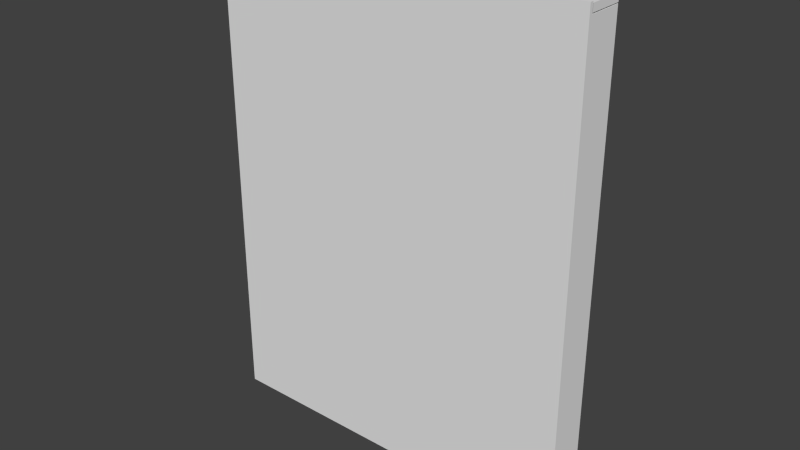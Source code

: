 # Source: template.blend  (saved by Blender 2.76.0; exported with 4.5.12 LTS)
import bpy
from mathutils import Matrix  # noqa: F401  (used for matrix-valued properties, if any)

bpy.ops.wm.read_factory_settings(use_empty=True)
scene = bpy.context.scene
scene.name = 'Scene'

# ---- collections
col_collection_1 = bpy.data.collections.new('Collection 1'); scene.collection.children.link(col_collection_1)

# ---- world
world_world = bpy.data.worlds.new('World'); scene.world = world_world
world_world.color = (0.05088, 0.05088, 0.05088)
world_world.use_sun_shadow = False
world_world.sun_shadow_jitter_overblur = 0.0
world_world.cycles.sampling_method = 'MANUAL'
world_world.cycles.sample_map_resolution = 256

# ---- meshes
me_plane = bpy.data.meshes.new('Plane')
me_plane.from_pydata([(-5.25, -5.096e-07, -0.04791), (5.25, -5.096e-07, -0.04791), (-5.25, 5.096e-07, 13.45), (5.25, 5.096e-07, 13.45), (-5.25, 0.1035, 13.45), (-5.25, 0.1035, -0.04791), (5.25, 0.1035, -0.04791), (5.25, 0.1035, 13.45)], [], [(0, 2, 3, 1), (5, 6, 7, 4), (1, 3, 7, 6), (2, 0, 5, 4), (3, 2, 4, 7), (0, 1, 6, 5)])
me_plane.use_remesh_preserve_volume = False
me_plane.use_remesh_preserve_attributes = False
me_plane.use_mirror_vertex_groups = False
me_plane.update()
me_cube_004 = bpy.data.meshes.new('Cube.004')
me_cube_004.from_pydata([(-5.25, -0.5, -0.1), (-5.25, -0.5, 0.1), (-5.25, 0.5, -0.1), (-5.25, 0.5, 0.1), (5.25, -0.5, -0.1), (5.25, -0.5, 0.1), (5.25, 0.5, -0.1), (5.25, 0.5, 0.1)], [], [(1, 3, 2, 0), (3, 7, 6, 2), (7, 5, 4, 6), (5, 1, 0, 4), (0, 2, 6, 4), (5, 7, 3, 1)])
me_cube_004.use_remesh_preserve_volume = False
me_cube_004.use_remesh_preserve_attributes = False
me_cube_004.use_mirror_vertex_groups = False
me_cube_004.update()
me_cube_003 = bpy.data.meshes.new('Cube.003')
me_cube_003.from_pydata([(-0.1, -0.5, 0.1186), (-0.1, -0.5, 13.18), (-0.1, 0.5, 0.1186), (-0.1, 0.5, 13.18), (0.1, -0.5, 0.1186), (0.1, -0.5, 13.18), (0.1, 0.5, 0.1186), (0.1, 0.5, 13.18)], [], [(1, 3, 2, 0), (3, 7, 6, 2), (7, 5, 4, 6), (5, 1, 0, 4), (0, 2, 6, 4), (5, 7, 3, 1)])
me_cube_003.use_remesh_preserve_volume = False
me_cube_003.use_remesh_preserve_attributes = False
me_cube_003.use_mirror_vertex_groups = False
me_cube_003.update()
me_cube_002 = bpy.data.meshes.new('Cube.002')
me_cube_002.from_pydata([(-0.1, -0.5, 0.1378), (-0.1, -0.5, 13.18), (-0.1, 0.5, 0.1378), (-0.1, 0.5, 13.18), (0.1, -0.5, 0.1378), (0.1, -0.5, 13.18), (0.1, 0.5, 0.1378), (0.1, 0.5, 13.18)], [], [(1, 3, 2, 0), (3, 7, 6, 2), (7, 5, 4, 6), (5, 1, 0, 4), (0, 2, 6, 4), (5, 7, 3, 1)])
me_cube_002.use_remesh_preserve_volume = False
me_cube_002.use_remesh_preserve_attributes = False
me_cube_002.use_mirror_vertex_groups = False
me_cube_002.update()
me_cube_001 = bpy.data.meshes.new('Cube.001')
me_cube_001.from_pydata([(-5.25, -0.5, -0.1), (-5.25, -0.5, 0.1), (-5.25, 0.5, -0.1), (-5.25, 0.5, 0.1), (5.25, -0.5, -0.1), (5.25, -0.5, 0.1), (5.25, 0.5, -0.1), (5.25, 0.5, 0.1)], [], [(1, 3, 2, 0), (3, 7, 6, 2), (7, 5, 4, 6), (5, 1, 0, 4), (0, 2, 6, 4), (5, 7, 3, 1)])
me_cube_001.use_remesh_preserve_volume = False
me_cube_001.use_remesh_preserve_attributes = False
me_cube_001.use_mirror_vertex_groups = False
me_cube_001.update()

# ---- objects
ob_plane = bpy.data.objects.new('Plane', me_plane)
ob_cube_003 = bpy.data.objects.new('Cube.003', me_cube_004)
ob_cube_002 = bpy.data.objects.new('Cube.002', me_cube_003)
ob_cube_001 = bpy.data.objects.new('Cube.001', me_cube_002)
ob_cube = bpy.data.objects.new('Cube', me_cube_001)

# ---- transforms, parenting, visibility, modifiers, constraints
ob_plane.location = (0.0, -0.5987, 0.0)
ob_plane.lineart.crease_threshold = 0.0
ob_cube_003.location = (0.0, 0.0, 13.31)
ob_cube_003.lineart.crease_threshold = 0.0
ob_cube_002.location = (5.146, 0.0, 0.0)
ob_cube_002.lineart.crease_threshold = 0.0
ob_cube_001.location = (-5.141, 0.0, 0.0)
ob_cube_001.lineart.crease_threshold = 0.0
ob_cube.location = (0.0, 0.0, 0.0)
ob_cube.lineart.crease_threshold = 0.0

# ---- collection membership
col_collection_1.objects.link(ob_plane)
col_collection_1.objects.link(ob_cube_003)
col_collection_1.objects.link(ob_cube_002)
col_collection_1.objects.link(ob_cube_001)
col_collection_1.objects.link(ob_cube)

# ---- scene / render settings (as saved in the file)
scene.frame_start = 1; scene.frame_end = 250; scene.frame_set(1)
scene.render.engine = 'BLENDER_EEVEE_NEXT'
scene.render.resolution_percentage = 50
scene.render.dither_intensity = 0.0
scene.cycles.use_denoising = False
scene.cycles.samples = 10
scene.cycles.sampling_pattern = 'TABULATED_SOBOL'
scene.cycles.light_sampling_threshold = 0.0
scene.cycles.use_adaptive_sampling = False
scene.cycles.use_light_tree = False
scene.cycles.blur_glossy = 0.0
scene.cycles.pixel_filter_type = 'GAUSSIAN'
scene.cycles.sample_clamp_indirect = 0.0
scene.view_settings.view_transform = 'Standard'
bpy.context.view_layer.update()

# ---- added for rendering (the .blend has no active camera and no usable light): camera, sun
cam_auto = bpy.data.cameras.new('AutoCamera')
cam_auto.lens = 50.0
cam_auto.sensor_width = 36.0
cam_auto.clip_end = 1000.0
ob_auto_camera = bpy.data.objects.new('AutoCamera', cam_auto)
scene.collection.objects.link(ob_auto_camera)
ob_auto_camera.location = (15.8944, -19.1226, 19.3916)
ob_auto_camera.rotation_euler = (1.09748, -7.21219e-08, 0.694738)
scene.camera = ob_auto_camera
light_auto_sun = bpy.data.lights.new('AutoSun', 'SUN')
light_auto_sun.energy = 3.0
light_auto_sun.angle = 0.0523599
ob_auto_sun = bpy.data.objects.new('AutoSun', light_auto_sun)
scene.collection.objects.link(ob_auto_sun)
ob_auto_sun.rotation_euler = (0.872665, 0.174533, 0.523599)
bpy.context.view_layer.update()
